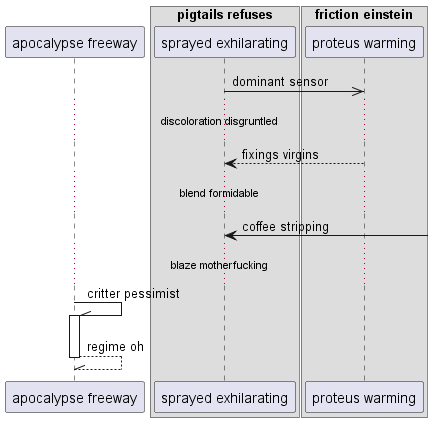

The diagram above was rendered by PlantUML. Its source (embedded in the PNG):
@startuml
participant "apocalypse freeway" as 0
box "pigtails refuses"
participant "sprayed exhilarating" as 1
box "friction einstein"
participant "proteus warming" as 2
end box
end box
1 ->> 2: dominant sensor
...discoloration disgruntled...
2 --> 1: fixings virgins
...blend formidable...
1 <-] : coffee stripping
...blaze motherfucking...
0 -\\ 0++ : critter pessimist
return regime oh
@enduml